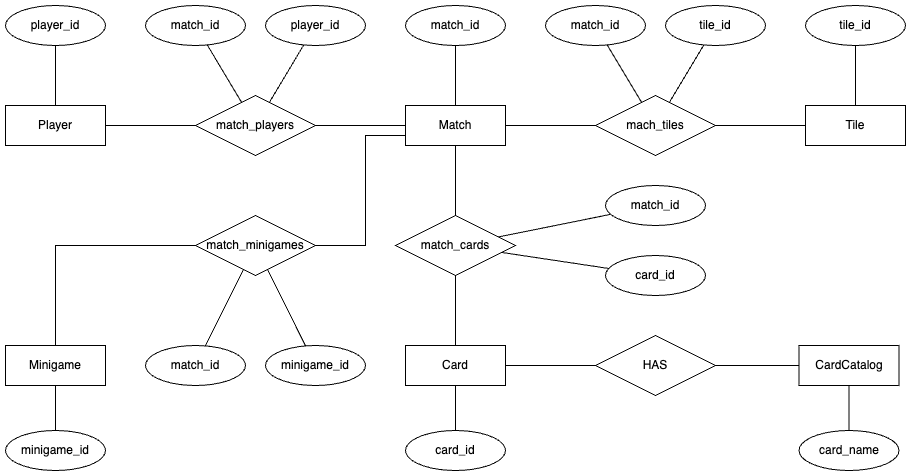

The diagram above was exported from draw.io. Its source (the exported page's mxGraphModel, read from the mxfile embedded in the PNG):
<mxGraphModel dx="1301" dy="674" grid="1" gridSize="10" guides="1" tooltips="1" connect="1" arrows="1" fold="1" page="1" pageScale="1" pageWidth="827" pageHeight="1169" math="0" shadow="0">
  <root>
    <mxCell id="0" />
    <mxCell id="1" parent="0" />
    <mxCell id="ZhLPCW02_AYtYWW3Vn-X-1" value="Player" style="whiteSpace=wrap;html=1;align=center;" parent="1" vertex="1">
      <mxGeometry x="-710" y="220" width="100" height="40" as="geometry" />
    </mxCell>
    <mxCell id="ZhLPCW02_AYtYWW3Vn-X-3" value="Match" style="whiteSpace=wrap;html=1;align=center;" parent="1" vertex="1">
      <mxGeometry x="-310" y="220" width="100" height="40" as="geometry" />
    </mxCell>
    <mxCell id="ZhLPCW02_AYtYWW3Vn-X-5" value="" style="endArrow=none;html=1;rounded=0;" parent="1" source="ZhLPCW02_AYtYWW3Vn-X-1" target="ZhLPCW02_AYtYWW3Vn-X-12" edge="1">
      <mxGeometry relative="1" as="geometry">
        <mxPoint x="-530" y="310" as="sourcePoint" />
        <mxPoint x="-370" y="310" as="targetPoint" />
      </mxGeometry>
    </mxCell>
    <mxCell id="ZhLPCW02_AYtYWW3Vn-X-6" value="" style="endArrow=none;html=1;rounded=0;" parent="1" source="ZhLPCW02_AYtYWW3Vn-X-12" target="ZhLPCW02_AYtYWW3Vn-X-3" edge="1">
      <mxGeometry relative="1" as="geometry">
        <mxPoint x="-570" y="250" as="sourcePoint" />
        <mxPoint x="-490" y="250" as="targetPoint" />
      </mxGeometry>
    </mxCell>
    <mxCell id="ZhLPCW02_AYtYWW3Vn-X-7" value="match_id" style="ellipse;whiteSpace=wrap;html=1;align=center;" parent="1" vertex="1">
      <mxGeometry x="-570" y="120" width="100" height="40" as="geometry" />
    </mxCell>
    <mxCell id="ZhLPCW02_AYtYWW3Vn-X-8" value="player_id" style="ellipse;whiteSpace=wrap;html=1;align=center;" parent="1" vertex="1">
      <mxGeometry x="-450" y="120" width="100" height="40" as="geometry" />
    </mxCell>
    <mxCell id="ZhLPCW02_AYtYWW3Vn-X-9" value="" style="endArrow=none;html=1;rounded=0;" parent="1" source="ZhLPCW02_AYtYWW3Vn-X-7" target="ZhLPCW02_AYtYWW3Vn-X-12" edge="1">
      <mxGeometry relative="1" as="geometry">
        <mxPoint x="-570" y="250" as="sourcePoint" />
        <mxPoint x="-490" y="250" as="targetPoint" />
      </mxGeometry>
    </mxCell>
    <mxCell id="ZhLPCW02_AYtYWW3Vn-X-10" value="" style="endArrow=none;html=1;rounded=0;" parent="1" source="ZhLPCW02_AYtYWW3Vn-X-8" target="ZhLPCW02_AYtYWW3Vn-X-12" edge="1">
      <mxGeometry relative="1" as="geometry">
        <mxPoint x="-499" y="149" as="sourcePoint" />
        <mxPoint x="-452" y="230" as="targetPoint" />
      </mxGeometry>
    </mxCell>
    <mxCell id="ZhLPCW02_AYtYWW3Vn-X-12" value="match_players" style="shape=rhombus;perimeter=rhombusPerimeter;whiteSpace=wrap;html=1;align=center;" parent="1" vertex="1">
      <mxGeometry x="-520" y="210" width="120" height="60" as="geometry" />
    </mxCell>
    <mxCell id="ZhLPCW02_AYtYWW3Vn-X-13" value="player_id" style="ellipse;whiteSpace=wrap;html=1;align=center;" parent="1" vertex="1">
      <mxGeometry x="-710" y="120" width="100" height="40" as="geometry" />
    </mxCell>
    <mxCell id="ZhLPCW02_AYtYWW3Vn-X-14" value="" style="endArrow=none;html=1;rounded=0;" parent="1" source="ZhLPCW02_AYtYWW3Vn-X-13" target="ZhLPCW02_AYtYWW3Vn-X-1" edge="1">
      <mxGeometry relative="1" as="geometry">
        <mxPoint x="-500" y="150" as="sourcePoint" />
        <mxPoint x="-462" y="226" as="targetPoint" />
      </mxGeometry>
    </mxCell>
    <mxCell id="ZhLPCW02_AYtYWW3Vn-X-15" value="match_id" style="ellipse;whiteSpace=wrap;html=1;align=center;" parent="1" vertex="1">
      <mxGeometry x="-310" y="120" width="100" height="40" as="geometry" />
    </mxCell>
    <mxCell id="ZhLPCW02_AYtYWW3Vn-X-16" value="" style="endArrow=none;html=1;rounded=0;" parent="1" source="ZhLPCW02_AYtYWW3Vn-X-3" target="ZhLPCW02_AYtYWW3Vn-X-15" edge="1">
      <mxGeometry relative="1" as="geometry">
        <mxPoint x="-650" y="170" as="sourcePoint" />
        <mxPoint x="-650" y="230" as="targetPoint" />
      </mxGeometry>
    </mxCell>
    <mxCell id="ZhLPCW02_AYtYWW3Vn-X-17" value="Tile" style="whiteSpace=wrap;html=1;align=center;" parent="1" vertex="1">
      <mxGeometry x="90" y="220" width="100" height="40" as="geometry" />
    </mxCell>
    <mxCell id="ZhLPCW02_AYtYWW3Vn-X-18" value="mach_tiles" style="shape=rhombus;perimeter=rhombusPerimeter;whiteSpace=wrap;html=1;align=center;" parent="1" vertex="1">
      <mxGeometry x="-120" y="210" width="120" height="60" as="geometry" />
    </mxCell>
    <mxCell id="ZhLPCW02_AYtYWW3Vn-X-19" value="" style="endArrow=none;html=1;rounded=0;" parent="1" source="ZhLPCW02_AYtYWW3Vn-X-3" target="ZhLPCW02_AYtYWW3Vn-X-18" edge="1">
      <mxGeometry relative="1" as="geometry">
        <mxPoint x="-250" y="230" as="sourcePoint" />
        <mxPoint x="-250" y="170" as="targetPoint" />
      </mxGeometry>
    </mxCell>
    <mxCell id="ZhLPCW02_AYtYWW3Vn-X-20" value="" style="endArrow=none;html=1;rounded=0;" parent="1" source="ZhLPCW02_AYtYWW3Vn-X-18" target="ZhLPCW02_AYtYWW3Vn-X-17" edge="1">
      <mxGeometry relative="1" as="geometry">
        <mxPoint x="-200" y="250" as="sourcePoint" />
        <mxPoint x="-110" y="250" as="targetPoint" />
      </mxGeometry>
    </mxCell>
    <mxCell id="ZhLPCW02_AYtYWW3Vn-X-21" value="tile_id" style="ellipse;whiteSpace=wrap;html=1;align=center;" parent="1" vertex="1">
      <mxGeometry x="-50" y="120" width="100" height="40" as="geometry" />
    </mxCell>
    <mxCell id="ZhLPCW02_AYtYWW3Vn-X-22" value="match_id" style="ellipse;whiteSpace=wrap;html=1;align=center;" parent="1" vertex="1">
      <mxGeometry x="-170" y="120" width="100" height="40" as="geometry" />
    </mxCell>
    <mxCell id="ZhLPCW02_AYtYWW3Vn-X-23" value="" style="endArrow=none;html=1;rounded=0;" parent="1" source="ZhLPCW02_AYtYWW3Vn-X-18" target="ZhLPCW02_AYtYWW3Vn-X-22" edge="1">
      <mxGeometry relative="1" as="geometry">
        <mxPoint x="-250" y="230" as="sourcePoint" />
        <mxPoint x="-250" y="170" as="targetPoint" />
      </mxGeometry>
    </mxCell>
    <mxCell id="ZhLPCW02_AYtYWW3Vn-X-24" value="" style="endArrow=none;html=1;rounded=0;" parent="1" source="ZhLPCW02_AYtYWW3Vn-X-18" target="ZhLPCW02_AYtYWW3Vn-X-21" edge="1">
      <mxGeometry relative="1" as="geometry">
        <mxPoint x="-64" y="227" as="sourcePoint" />
        <mxPoint x="-98" y="169" as="targetPoint" />
      </mxGeometry>
    </mxCell>
    <mxCell id="ZhLPCW02_AYtYWW3Vn-X-25" value="tile_id" style="ellipse;whiteSpace=wrap;html=1;align=center;" parent="1" vertex="1">
      <mxGeometry x="90" y="120" width="100" height="40" as="geometry" />
    </mxCell>
    <mxCell id="ZhLPCW02_AYtYWW3Vn-X-26" value="" style="endArrow=none;html=1;rounded=0;" parent="1" source="ZhLPCW02_AYtYWW3Vn-X-17" target="ZhLPCW02_AYtYWW3Vn-X-25" edge="1">
      <mxGeometry relative="1" as="geometry">
        <mxPoint x="94" y="217" as="sourcePoint" />
        <mxPoint x="42" y="169" as="targetPoint" />
      </mxGeometry>
    </mxCell>
    <mxCell id="ZhLPCW02_AYtYWW3Vn-X-27" value="CardCatalog" style="whiteSpace=wrap;html=1;align=center;" parent="1" vertex="1">
      <mxGeometry x="83.5" y="460" width="100" height="40" as="geometry" />
    </mxCell>
    <mxCell id="ZhLPCW02_AYtYWW3Vn-X-28" value="card_name" style="ellipse;whiteSpace=wrap;html=1;align=center;" parent="1" vertex="1">
      <mxGeometry x="83.5" y="545" width="100" height="40" as="geometry" />
    </mxCell>
    <mxCell id="ZhLPCW02_AYtYWW3Vn-X-29" value="" style="endArrow=none;html=1;rounded=0;" parent="1" source="ZhLPCW02_AYtYWW3Vn-X-27" target="ZhLPCW02_AYtYWW3Vn-X-28" edge="1">
      <mxGeometry relative="1" as="geometry">
        <mxPoint x="14" y="270" as="sourcePoint" />
        <mxPoint x="14" y="210" as="targetPoint" />
      </mxGeometry>
    </mxCell>
    <mxCell id="ZhLPCW02_AYtYWW3Vn-X-30" value="Card" style="whiteSpace=wrap;html=1;align=center;" parent="1" vertex="1">
      <mxGeometry x="-310" y="460" width="100" height="40" as="geometry" />
    </mxCell>
    <mxCell id="ZhLPCW02_AYtYWW3Vn-X-31" value="HAS" style="shape=rhombus;perimeter=rhombusPerimeter;whiteSpace=wrap;html=1;align=center;" parent="1" vertex="1">
      <mxGeometry x="-120" y="450" width="120" height="60" as="geometry" />
    </mxCell>
    <mxCell id="ZhLPCW02_AYtYWW3Vn-X-33" value="" style="endArrow=none;html=1;rounded=0;" parent="1" source="ZhLPCW02_AYtYWW3Vn-X-31" target="ZhLPCW02_AYtYWW3Vn-X-27" edge="1">
      <mxGeometry relative="1" as="geometry">
        <mxPoint x="-120" y="560" as="sourcePoint" />
        <mxPoint x="40" y="560" as="targetPoint" />
      </mxGeometry>
    </mxCell>
    <mxCell id="ZhLPCW02_AYtYWW3Vn-X-34" value="card_id" style="ellipse;whiteSpace=wrap;html=1;align=center;" parent="1" vertex="1">
      <mxGeometry x="-310" y="545" width="100" height="40" as="geometry" />
    </mxCell>
    <mxCell id="ZhLPCW02_AYtYWW3Vn-X-36" value="" style="endArrow=none;html=1;rounded=0;" parent="1" source="ZhLPCW02_AYtYWW3Vn-X-30" target="ZhLPCW02_AYtYWW3Vn-X-34" edge="1">
      <mxGeometry relative="1" as="geometry">
        <mxPoint x="-190" y="490" as="sourcePoint" />
        <mxPoint x="-110" y="490" as="targetPoint" />
      </mxGeometry>
    </mxCell>
    <mxCell id="ZhLPCW02_AYtYWW3Vn-X-37" value="" style="endArrow=none;html=1;rounded=0;" parent="1" source="ZhLPCW02_AYtYWW3Vn-X-30" target="ZhLPCW02_AYtYWW3Vn-X-31" edge="1">
      <mxGeometry relative="1" as="geometry">
        <mxPoint x="-240" y="510" as="sourcePoint" />
        <mxPoint x="-240" y="580" as="targetPoint" />
      </mxGeometry>
    </mxCell>
    <mxCell id="ZhLPCW02_AYtYWW3Vn-X-38" value="match_cards" style="shape=rhombus;perimeter=rhombusPerimeter;whiteSpace=wrap;html=1;align=center;" parent="1" vertex="1">
      <mxGeometry x="-320" y="330" width="120" height="60" as="geometry" />
    </mxCell>
    <mxCell id="ZhLPCW02_AYtYWW3Vn-X-39" value="" style="endArrow=none;html=1;rounded=0;" parent="1" source="ZhLPCW02_AYtYWW3Vn-X-3" target="ZhLPCW02_AYtYWW3Vn-X-38" edge="1">
      <mxGeometry relative="1" as="geometry">
        <mxPoint x="-200" y="250" as="sourcePoint" />
        <mxPoint x="-110" y="250" as="targetPoint" />
      </mxGeometry>
    </mxCell>
    <mxCell id="ZhLPCW02_AYtYWW3Vn-X-40" value="" style="endArrow=none;html=1;rounded=0;" parent="1" source="ZhLPCW02_AYtYWW3Vn-X-38" target="ZhLPCW02_AYtYWW3Vn-X-30" edge="1">
      <mxGeometry relative="1" as="geometry">
        <mxPoint x="-260.67" y="390" as="sourcePoint" />
        <mxPoint x="-260.67" y="460" as="targetPoint" />
      </mxGeometry>
    </mxCell>
    <mxCell id="ZhLPCW02_AYtYWW3Vn-X-41" value="Minigame" style="whiteSpace=wrap;html=1;align=center;" parent="1" vertex="1">
      <mxGeometry x="-710" y="460" width="100" height="40" as="geometry" />
    </mxCell>
    <mxCell id="ZhLPCW02_AYtYWW3Vn-X-42" value="minigame_id" style="ellipse;whiteSpace=wrap;html=1;align=center;" parent="1" vertex="1">
      <mxGeometry x="-710" y="545" width="100" height="40" as="geometry" />
    </mxCell>
    <mxCell id="ZhLPCW02_AYtYWW3Vn-X-44" value="" style="endArrow=none;html=1;rounded=0;" parent="1" source="ZhLPCW02_AYtYWW3Vn-X-41" target="ZhLPCW02_AYtYWW3Vn-X-42" edge="1">
      <mxGeometry relative="1" as="geometry">
        <mxPoint x="-650" y="170" as="sourcePoint" />
        <mxPoint x="-650" y="230" as="targetPoint" />
      </mxGeometry>
    </mxCell>
    <mxCell id="ZhLPCW02_AYtYWW3Vn-X-45" value="match_minigames" style="shape=rhombus;perimeter=rhombusPerimeter;whiteSpace=wrap;html=1;align=center;" parent="1" vertex="1">
      <mxGeometry x="-520" y="330" width="120" height="60" as="geometry" />
    </mxCell>
    <mxCell id="ZhLPCW02_AYtYWW3Vn-X-46" value="" style="endArrow=none;html=1;rounded=0;edgeStyle=orthogonalEdgeStyle;" parent="1" source="ZhLPCW02_AYtYWW3Vn-X-41" target="ZhLPCW02_AYtYWW3Vn-X-45" edge="1">
      <mxGeometry relative="1" as="geometry">
        <mxPoint x="-570" y="340" as="sourcePoint" />
        <mxPoint x="-410" y="340" as="targetPoint" />
        <Array as="points">
          <mxPoint x="-660" y="360" />
        </Array>
      </mxGeometry>
    </mxCell>
    <mxCell id="ZhLPCW02_AYtYWW3Vn-X-47" value="" style="endArrow=none;html=1;rounded=0;edgeStyle=orthogonalEdgeStyle;" parent="1" source="ZhLPCW02_AYtYWW3Vn-X-45" target="ZhLPCW02_AYtYWW3Vn-X-3" edge="1">
      <mxGeometry relative="1" as="geometry">
        <mxPoint x="-470" y="360" as="sourcePoint" />
        <mxPoint x="-477" y="386" as="targetPoint" />
        <Array as="points">
          <mxPoint x="-350" y="360" />
          <mxPoint x="-350" y="250" />
        </Array>
      </mxGeometry>
    </mxCell>
    <mxCell id="ZhLPCW02_AYtYWW3Vn-X-48" value="match_id" style="ellipse;whiteSpace=wrap;html=1;align=center;" parent="1" vertex="1">
      <mxGeometry x="-570" y="460" width="100" height="40" as="geometry" />
    </mxCell>
    <mxCell id="ZhLPCW02_AYtYWW3Vn-X-49" value="minigame_id" style="ellipse;whiteSpace=wrap;html=1;align=center;" parent="1" vertex="1">
      <mxGeometry x="-450" y="460" width="100" height="40" as="geometry" />
    </mxCell>
    <mxCell id="ZhLPCW02_AYtYWW3Vn-X-50" value="" style="endArrow=none;html=1;rounded=0;" parent="1" source="ZhLPCW02_AYtYWW3Vn-X-48" target="ZhLPCW02_AYtYWW3Vn-X-45" edge="1">
      <mxGeometry relative="1" as="geometry">
        <mxPoint x="-617" y="470" as="sourcePoint" />
        <mxPoint x="-477" y="386" as="targetPoint" />
      </mxGeometry>
    </mxCell>
    <mxCell id="ZhLPCW02_AYtYWW3Vn-X-51" value="" style="endArrow=none;html=1;rounded=0;" parent="1" source="ZhLPCW02_AYtYWW3Vn-X-49" target="ZhLPCW02_AYtYWW3Vn-X-45" edge="1">
      <mxGeometry relative="1" as="geometry">
        <mxPoint x="-500" y="470" as="sourcePoint" />
        <mxPoint x="-462" y="394" as="targetPoint" />
      </mxGeometry>
    </mxCell>
    <mxCell id="XgQ2IEZeBson2HsoLkvV-1" value="card_id" style="ellipse;whiteSpace=wrap;html=1;align=center;" vertex="1" parent="1">
      <mxGeometry x="-110" y="370" width="100" height="40" as="geometry" />
    </mxCell>
    <mxCell id="XgQ2IEZeBson2HsoLkvV-2" value="match_id" style="ellipse;whiteSpace=wrap;html=1;align=center;" vertex="1" parent="1">
      <mxGeometry x="-110" y="300" width="100" height="40" as="geometry" />
    </mxCell>
    <mxCell id="XgQ2IEZeBson2HsoLkvV-3" value="" style="endArrow=none;html=1;rounded=0;" edge="1" parent="1" source="XgQ2IEZeBson2HsoLkvV-2" target="ZhLPCW02_AYtYWW3Vn-X-38">
      <mxGeometry relative="1" as="geometry">
        <mxPoint x="-250" y="230" as="sourcePoint" />
        <mxPoint x="-250" y="170" as="targetPoint" />
      </mxGeometry>
    </mxCell>
    <mxCell id="XgQ2IEZeBson2HsoLkvV-4" value="" style="endArrow=none;html=1;rounded=0;" edge="1" parent="1" source="XgQ2IEZeBson2HsoLkvV-1" target="ZhLPCW02_AYtYWW3Vn-X-38">
      <mxGeometry relative="1" as="geometry">
        <mxPoint x="-95" y="339" as="sourcePoint" />
        <mxPoint x="-207" y="361" as="targetPoint" />
      </mxGeometry>
    </mxCell>
  </root>
</mxGraphModel>